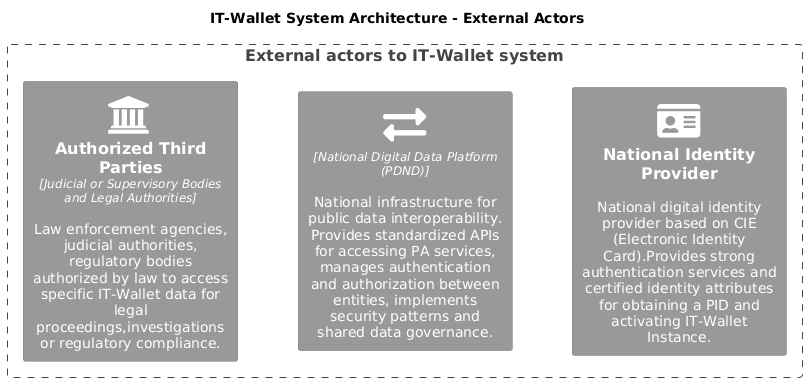

The diagram above was rendered by PlantUML. Its source (embedded in the PNG):
@startuml IT-Wallet_System_Architecture_Ext
!include <C4/C4_Component>
HIDE_STEREOTYPE()
' skinparam linetype ortho
LAYOUT_LEFT_RIGHT()
' LAYOUT_TOP_DOWN()
' Define SPRITES
!include <tupadr3/common>
!include <tupadr3/font-awesome-5/certificate>
!include <tupadr3/font-awesome-5/database>
!include <tupadr3/font-awesome-5/cogs>
!include <tupadr3/font-awesome-5/id_card>
!include <tupadr3/font-awesome-5/exchange_alt>
!include <tupadr3/font-awesome-5/wallet>
!include <tupadr3/font-awesome/institution>

' Custom styles
AddElementTag("external", $bgColor="#999999", $fontColor="white", $borderColor="grey")
AddElementTag("primary", $bgColor="#1168bd", $fontColor="white", $borderColor="#0b4884")
AddElementTag("tech", $bgColor="#6cb33f", $fontColor="white", $borderColor="#4a8329")
AddElementTag("governance", $bgColor="#8A398F", $fontColor="white", $borderColor="#55235A")

title IT-Wallet System Architecture - External Actors



' External Actors
Boundary(external, "External actors to IT-Wallet system", ""){
    Person(cie,"National Identity Provider", "National digital identity provider based on CIE (Electronic Identity Card).Provides strong authentication services and certified identity attributes for obtaining a PID and activating IT-Wallet Instance." ,$tags="external", $sprite="id_card")
    
    Component(pdnd,"","National Digital Data Platform (PDND)","National infrastructure for public data interoperability. Provides standardized APIs for accessing PA services, manages authentication and authorization between entities, implements security patterns and shared data governance.", $tags="external",$sprite="exchange_alt")

    Component(auth_third_parties, "Authorized Third Parties", "Judicial or Supervisory Bodies and Legal Authorities", "Law enforcement agencies, judicial authorities, regulatory bodies authorized by law to access specific IT-Wallet data for legal proceedings,investigations or regulatory compliance.", $tags="external", $sprite="institution")

    Lay_U(cie,pdnd)
    Lay_U(pdnd,auth_third_parties)
}


@enduml